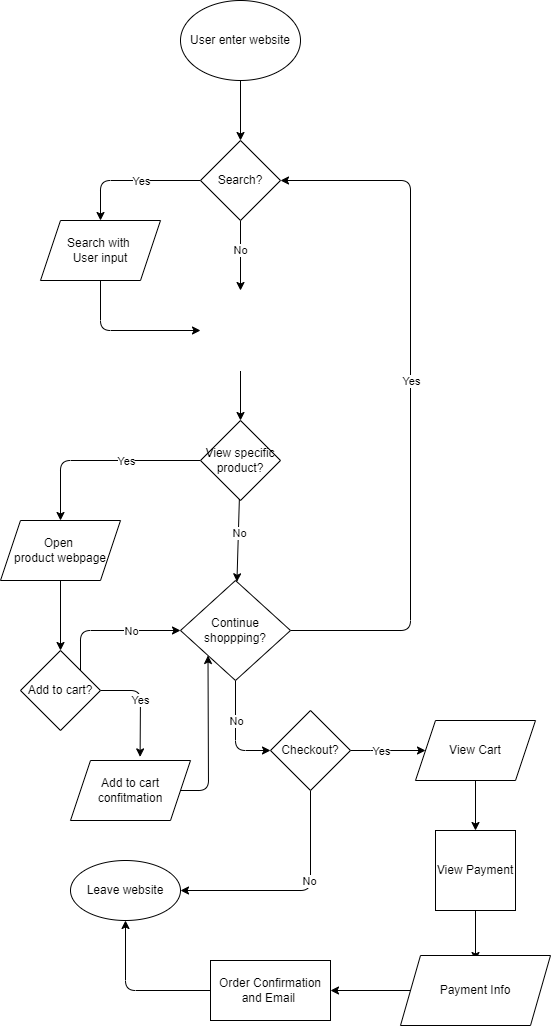

The diagram above was exported from draw.io. Its source (the exported page's mxGraphModel, read from the mxfile embedded in the PNG):
<mxGraphModel dx="746" dy="607" grid="1" gridSize="10" guides="1" tooltips="1" connect="1" arrows="1" fold="1" page="1" pageScale="1" pageWidth="850" pageHeight="1100" math="0" shadow="0">
  <root>
    <mxCell id="0" />
    <mxCell id="1" parent="0" />
    <mxCell id="4" value="" style="edgeStyle=none;html=1;" parent="1" source="2" target="3" edge="1">
      <mxGeometry relative="1" as="geometry" />
    </mxCell>
    <mxCell id="2" value="User enter website" style="ellipse;whiteSpace=wrap;html=1;" parent="1" vertex="1">
      <mxGeometry x="240" y="70" width="120" height="80" as="geometry" />
    </mxCell>
    <mxCell id="6" style="edgeStyle=none;html=1;exitX=0;exitY=0.5;exitDx=0;exitDy=0;entryX=0.5;entryY=0;entryDx=0;entryDy=0;" parent="1" source="3" target="5" edge="1">
      <mxGeometry relative="1" as="geometry">
        <Array as="points">
          <mxPoint x="160" y="250" />
        </Array>
      </mxGeometry>
    </mxCell>
    <mxCell id="7" value="Yes" style="edgeLabel;html=1;align=center;verticalAlign=middle;resizable=0;points=[];" parent="6" vertex="1" connectable="0">
      <mxGeometry x="-0.1486" relative="1" as="geometry">
        <mxPoint as="offset" />
      </mxGeometry>
    </mxCell>
    <mxCell id="10" value="No" style="edgeStyle=none;html=1;exitX=0.5;exitY=1;exitDx=0;exitDy=0;entryX=0.5;entryY=0;entryDx=0;entryDy=0;" parent="1" source="3" target="8" edge="1">
      <mxGeometry x="-0.1429" relative="1" as="geometry">
        <mxPoint as="offset" />
      </mxGeometry>
    </mxCell>
    <mxCell id="3" value="Search?" style="rhombus;whiteSpace=wrap;html=1;" parent="1" vertex="1">
      <mxGeometry x="260" y="210" width="80" height="80" as="geometry" />
    </mxCell>
    <mxCell id="61" style="edgeStyle=none;html=1;exitX=0.5;exitY=1;exitDx=0;exitDy=0;fontSize=12;fontColor=#FFFFFF;entryX=0;entryY=0.5;entryDx=0;entryDy=0;" parent="1" source="5" target="8" edge="1">
      <mxGeometry relative="1" as="geometry">
        <mxPoint x="160" y="500" as="targetPoint" />
        <Array as="points">
          <mxPoint x="160" y="400" />
        </Array>
      </mxGeometry>
    </mxCell>
    <mxCell id="5" value="Search with &lt;br&gt;User input" style="shape=parallelogram;perimeter=parallelogramPerimeter;whiteSpace=wrap;html=1;fixedSize=1;" parent="1" vertex="1">
      <mxGeometry x="100" y="290" width="120" height="60" as="geometry" />
    </mxCell>
    <mxCell id="12" style="edgeStyle=none;html=1;exitX=0.5;exitY=1;exitDx=0;exitDy=0;entryX=0.5;entryY=0;entryDx=0;entryDy=0;" parent="1" source="8" target="11" edge="1">
      <mxGeometry relative="1" as="geometry" />
    </mxCell>
    <mxCell id="8" value="&lt;p style=&quot;line-height: 100%;&quot;&gt;&lt;span style=&quot;font-family: &amp;quot;Lato Extended&amp;quot;, Lato, &amp;quot;Helvetica Neue&amp;quot;, Helvetica, Arial, sans-serif; text-align: left;&quot;&gt;&lt;font style=&quot;font-size: 12px;&quot; color=&quot;#ffffff&quot;&gt;Exploring the products&lt;/font&gt;&lt;/span&gt;&lt;/p&gt;" style="whiteSpace=wrap;html=1;aspect=fixed;strokeColor=#FFFFFF;" parent="1" vertex="1">
      <mxGeometry x="260" y="360" width="80" height="80" as="geometry" />
    </mxCell>
    <mxCell id="13" style="edgeStyle=none;html=1;exitX=0;exitY=0.5;exitDx=0;exitDy=0;" parent="1" source="11" edge="1">
      <mxGeometry relative="1" as="geometry">
        <mxPoint x="120" y="590" as="targetPoint" />
        <Array as="points">
          <mxPoint x="120" y="530" />
        </Array>
      </mxGeometry>
    </mxCell>
    <mxCell id="15" value="Yes" style="edgeLabel;html=1;align=center;verticalAlign=middle;resizable=0;points=[];" parent="13" vertex="1" connectable="0">
      <mxGeometry x="-0.0349" relative="1" as="geometry">
        <mxPoint x="22" as="offset" />
      </mxGeometry>
    </mxCell>
    <mxCell id="17" value="" style="edgeStyle=none;html=1;" parent="1" source="11" target="16" edge="1">
      <mxGeometry relative="1" as="geometry" />
    </mxCell>
    <mxCell id="45" value="No" style="edgeLabel;html=1;align=center;verticalAlign=middle;resizable=0;points=[];" parent="17" vertex="1" connectable="0">
      <mxGeometry x="-0.3187" y="-1" relative="1" as="geometry">
        <mxPoint x="1" y="6" as="offset" />
      </mxGeometry>
    </mxCell>
    <mxCell id="11" value="View specific product?" style="rhombus;whiteSpace=wrap;html=1;" parent="1" vertex="1">
      <mxGeometry x="260" y="490" width="80" height="80" as="geometry" />
    </mxCell>
    <mxCell id="19" value="" style="edgeStyle=none;html=1;" parent="1" source="14" target="18" edge="1">
      <mxGeometry relative="1" as="geometry" />
    </mxCell>
    <mxCell id="14" value="Open &lt;br&gt;product webpage" style="shape=parallelogram;perimeter=parallelogramPerimeter;whiteSpace=wrap;html=1;fixedSize=1;" parent="1" vertex="1">
      <mxGeometry x="60" y="590" width="120" height="60" as="geometry" />
    </mxCell>
    <mxCell id="24" style="edgeStyle=none;html=1;exitX=1;exitY=0.5;exitDx=0;exitDy=0;entryX=1;entryY=0.5;entryDx=0;entryDy=0;" parent="1" source="16" target="3" edge="1">
      <mxGeometry relative="1" as="geometry">
        <Array as="points">
          <mxPoint x="470" y="700" />
          <mxPoint x="470" y="250" />
        </Array>
      </mxGeometry>
    </mxCell>
    <mxCell id="25" value="Yes" style="edgeLabel;html=1;align=center;verticalAlign=middle;resizable=0;points=[];" parent="24" vertex="1" connectable="0">
      <mxGeometry x="-0.7765" y="3" relative="1" as="geometry">
        <mxPoint x="42" y="-247" as="offset" />
      </mxGeometry>
    </mxCell>
    <mxCell id="26" style="edgeStyle=none;html=1;exitX=0.5;exitY=1;exitDx=0;exitDy=0;" parent="1" source="16" target="27" edge="1">
      <mxGeometry relative="1" as="geometry">
        <mxPoint x="420" y="820" as="targetPoint" />
        <Array as="points">
          <mxPoint x="295" y="820" />
        </Array>
      </mxGeometry>
    </mxCell>
    <mxCell id="28" value="No" style="edgeLabel;html=1;align=center;verticalAlign=middle;resizable=0;points=[];" parent="26" vertex="1" connectable="0">
      <mxGeometry x="-0.6705" y="-1" relative="1" as="geometry">
        <mxPoint x="1" y="23" as="offset" />
      </mxGeometry>
    </mxCell>
    <mxCell id="16" value="Continue shoppping?" style="rhombus;whiteSpace=wrap;html=1;" parent="1" vertex="1">
      <mxGeometry x="240" y="650" width="110" height="100" as="geometry" />
    </mxCell>
    <mxCell id="22" style="edgeStyle=none;html=1;exitX=1;exitY=0.5;exitDx=0;exitDy=0;entryX=0.58;entryY=-0.06;entryDx=0;entryDy=0;entryPerimeter=0;" parent="1" source="18" target="21" edge="1">
      <mxGeometry relative="1" as="geometry">
        <Array as="points">
          <mxPoint x="200" y="760" />
        </Array>
      </mxGeometry>
    </mxCell>
    <mxCell id="23" value="Yes" style="edgeLabel;html=1;align=center;verticalAlign=middle;resizable=0;points=[];" parent="22" vertex="1" connectable="0">
      <mxGeometry x="-0.2036" relative="1" as="geometry">
        <mxPoint y="8" as="offset" />
      </mxGeometry>
    </mxCell>
    <mxCell id="49" style="edgeStyle=none;html=1;entryX=0;entryY=0.5;entryDx=0;entryDy=0;exitX=1;exitY=0;exitDx=0;exitDy=0;" parent="1" source="18" target="16" edge="1">
      <mxGeometry relative="1" as="geometry">
        <Array as="points">
          <mxPoint x="140" y="700" />
        </Array>
      </mxGeometry>
    </mxCell>
    <mxCell id="50" value="No" style="edgeLabel;html=1;align=center;verticalAlign=middle;resizable=0;points=[];" parent="49" vertex="1" connectable="0">
      <mxGeometry x="-0.4958" relative="1" as="geometry">
        <mxPoint x="50" y="-5" as="offset" />
      </mxGeometry>
    </mxCell>
    <mxCell id="18" value="Add to cart?" style="rhombus;whiteSpace=wrap;html=1;" parent="1" vertex="1">
      <mxGeometry x="80" y="720" width="80" height="80" as="geometry" />
    </mxCell>
    <mxCell id="46" style="edgeStyle=none;html=1;exitX=1;exitY=0.5;exitDx=0;exitDy=0;entryX=0;entryY=1;entryDx=0;entryDy=0;" parent="1" source="21" target="16" edge="1">
      <mxGeometry relative="1" as="geometry">
        <Array as="points">
          <mxPoint x="268" y="860" />
        </Array>
      </mxGeometry>
    </mxCell>
    <mxCell id="21" value="Add to cart confitmation" style="shape=parallelogram;perimeter=parallelogramPerimeter;whiteSpace=wrap;html=1;fixedSize=1;" parent="1" vertex="1">
      <mxGeometry x="130" y="830" width="120" height="60" as="geometry" />
    </mxCell>
    <mxCell id="33" style="edgeStyle=none;html=1;exitX=1;exitY=0.5;exitDx=0;exitDy=0;entryX=0;entryY=0.5;entryDx=0;entryDy=0;" parent="1" source="27" target="32" edge="1">
      <mxGeometry relative="1" as="geometry">
        <Array as="points">
          <mxPoint x="440" y="820" />
        </Array>
      </mxGeometry>
    </mxCell>
    <mxCell id="34" value="Yes" style="edgeLabel;html=1;align=center;verticalAlign=middle;resizable=0;points=[];" parent="33" vertex="1" connectable="0">
      <mxGeometry x="-0.3281" y="-3" relative="1" as="geometry">
        <mxPoint x="5" y="-3" as="offset" />
      </mxGeometry>
    </mxCell>
    <mxCell id="56" style="edgeStyle=none;html=1;exitX=0.5;exitY=1;exitDx=0;exitDy=0;entryX=1;entryY=0.5;entryDx=0;entryDy=0;" parent="1" source="27" target="31" edge="1">
      <mxGeometry relative="1" as="geometry">
        <mxPoint x="370" y="960" as="targetPoint" />
        <Array as="points">
          <mxPoint x="370" y="960" />
        </Array>
      </mxGeometry>
    </mxCell>
    <mxCell id="27" value="Checkout?" style="rhombus;whiteSpace=wrap;html=1;" parent="1" vertex="1">
      <mxGeometry x="330" y="780" width="80" height="80" as="geometry" />
    </mxCell>
    <mxCell id="31" value="Leave website" style="ellipse;whiteSpace=wrap;html=1;" parent="1" vertex="1">
      <mxGeometry x="130" y="930" width="110" height="60" as="geometry" />
    </mxCell>
    <mxCell id="36" style="edgeStyle=none;html=1;exitX=0.5;exitY=1;exitDx=0;exitDy=0;entryX=0.5;entryY=0;entryDx=0;entryDy=0;" parent="1" source="32" target="35" edge="1">
      <mxGeometry relative="1" as="geometry" />
    </mxCell>
    <mxCell id="32" value="View Cart" style="shape=parallelogram;perimeter=parallelogramPerimeter;whiteSpace=wrap;html=1;fixedSize=1;" parent="1" vertex="1">
      <mxGeometry x="475" y="790" width="120" height="60" as="geometry" />
    </mxCell>
    <mxCell id="39" style="edgeStyle=none;html=1;exitX=0.5;exitY=1;exitDx=0;exitDy=0;" parent="1" source="35" edge="1">
      <mxGeometry relative="1" as="geometry">
        <mxPoint x="535" y="1030" as="targetPoint" />
      </mxGeometry>
    </mxCell>
    <mxCell id="35" value="View Payment" style="whiteSpace=wrap;html=1;aspect=fixed;" parent="1" vertex="1">
      <mxGeometry x="495" y="900" width="80" height="80" as="geometry" />
    </mxCell>
    <mxCell id="42" style="edgeStyle=none;html=1;exitX=0;exitY=0.5;exitDx=0;exitDy=0;" parent="1" source="40" target="41" edge="1">
      <mxGeometry relative="1" as="geometry" />
    </mxCell>
    <mxCell id="40" value="Payment Info" style="shape=parallelogram;perimeter=parallelogramPerimeter;whiteSpace=wrap;html=1;fixedSize=1;" parent="1" vertex="1">
      <mxGeometry x="460" y="1025" width="150" height="70" as="geometry" />
    </mxCell>
    <mxCell id="59" style="edgeStyle=none;html=1;exitX=0;exitY=0.5;exitDx=0;exitDy=0;entryX=0.5;entryY=1;entryDx=0;entryDy=0;" parent="1" source="41" target="31" edge="1">
      <mxGeometry relative="1" as="geometry">
        <mxPoint x="170" y="1060" as="targetPoint" />
        <Array as="points">
          <mxPoint x="185" y="1060" />
        </Array>
      </mxGeometry>
    </mxCell>
    <mxCell id="41" value="Order Confirmation&lt;br&gt;and Email&amp;nbsp;" style="rounded=0;whiteSpace=wrap;html=1;" parent="1" vertex="1">
      <mxGeometry x="270" y="1030" width="120" height="60" as="geometry" />
    </mxCell>
    <mxCell id="54" value="No" style="edgeLabel;html=1;align=center;verticalAlign=middle;resizable=0;points=[];" parent="1" vertex="1" connectable="0">
      <mxGeometry x="340" y="950" as="geometry">
        <mxPoint x="28" as="offset" />
      </mxGeometry>
    </mxCell>
  </root>
</mxGraphModel>